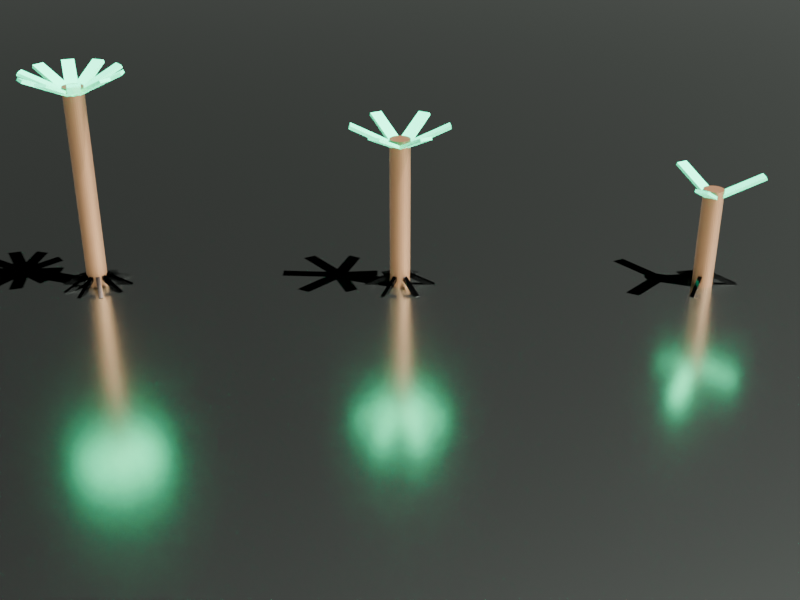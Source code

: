 # Source: KwiatSkrypt.blend  (saved by Blender 5.0.119; exported with 4.5.12 LTS)
import bpy
from mathutils import Matrix  # noqa: F401  (used for matrix-valued properties, if any)

bpy.ops.wm.read_factory_settings(use_empty=True)
scene = bpy.context.scene
scene.name = 'Scene'

# ---- collections
col_collection = bpy.data.collections.new('Collection'); scene.collection.children.link(col_collection)

# ---- materials (node trees are filled in below, after node groups)
mat_mat_podloze = bpy.data.materials.new('Mat_Podloze')
mat_mat_lodyga = bpy.data.materials.new('Mat_Lodyga')
mat_mat_lisc = bpy.data.materials.new('Mat_Lisc')
mat_mat_korzen = bpy.data.materials.new('Mat_Korzen')

# ---- material node trees
mat_mat_podloze.use_nodes = True; mat_mat_podloze.node_tree.nodes.clear()
_N = mat_mat_podloze.node_tree.nodes; _L = mat_mat_podloze.node_tree.links
n0 = _N.new('ShaderNodeBsdfPrincipled'); n0.name = 'Principled BSDF'; n0.location = (-200, 100)
n0.inputs[0].default_value = (0.9, 1.0, 0.9, 1.0)
n0.inputs[1].default_value = 1.0
n0.inputs[2].default_value = 0.2
n1 = _N.new('ShaderNodeOutputMaterial'); n1.name = 'Material Output'; n1.location = (200, 100)
_L.new(n0.outputs[0], n1.inputs[0])
n1.is_active_output = True
mat_mat_lodyga.use_nodes = True; mat_mat_lodyga.node_tree.nodes.clear()
_N = mat_mat_lodyga.node_tree.nodes; _L = mat_mat_lodyga.node_tree.links
n0 = _N.new('ShaderNodeBsdfPrincipled'); n0.name = 'Principled BSDF'; n0.location = (-200, 100)
n0.inputs[0].default_value = (0.2, 0.1, 0.05, 1.0)
n0.inputs[1].default_value = 0.8
n1 = _N.new('ShaderNodeOutputMaterial'); n1.name = 'Material Output'; n1.location = (200, 100)
_L.new(n0.outputs[0], n1.inputs[0])
n1.is_active_output = True
mat_mat_lisc.use_nodes = True; mat_mat_lisc.node_tree.nodes.clear()
_N = mat_mat_lisc.node_tree.nodes; _L = mat_mat_lisc.node_tree.links
n0 = _N.new('ShaderNodeBsdfPrincipled'); n0.name = 'Principled BSDF'; n0.location = (-200, 100)
n0.inputs[0].default_value = (0.0, 0.8, 0.4, 1.0)
n0.inputs[2].default_value = 0.2
n1 = _N.new('ShaderNodeOutputMaterial'); n1.name = 'Material Output'; n1.location = (200, 100)
_L.new(n0.outputs[0], n1.inputs[0])
n1.is_active_output = True
mat_mat_korzen.use_nodes = True; mat_mat_korzen.node_tree.nodes.clear()
_N = mat_mat_korzen.node_tree.nodes; _L = mat_mat_korzen.node_tree.links
n0 = _N.new('ShaderNodeBsdfPrincipled'); n0.name = 'Principled BSDF'; n0.location = (-200, 100)
n0.inputs[0].default_value = (0.05, 0.05, 0.05, 1.0)
n0.inputs[1].default_value = 1.0
n0.inputs[2].default_value = 0.1
n1 = _N.new('ShaderNodeOutputMaterial'); n1.name = 'Material Output'; n1.location = (200, 100)
_L.new(n0.outputs[0], n1.inputs[0])
n1.is_active_output = True

# ---- world
world_world = bpy.data.worlds.new('World'); scene.world = world_world
world_world.use_nodes = True; world_world.node_tree.nodes.clear()
_N = world_world.node_tree.nodes; _L = world_world.node_tree.links
n0 = _N.new('ShaderNodeOutputWorld'); n0.name = 'World Output'; n0.location = (200, 100)
n1 = _N.new('ShaderNodeBackground'); n1.name = 'Background'; n1.location = (-200, 100)
n1.inputs[0].default_value = (0.0, 0.0, 0.0, 1.0)
_L.new(n1.outputs[0], n0.inputs[0])
n0.is_active_output = True
world_world.color = (0.05088, 0.05088, 0.05088)
world_world.sun_shadow_jitter_overblur = 0.0

# ---- cameras
cam_camera_009 = bpy.data.cameras.new('Camera.009')

# ---- lights
light_sun_009 = bpy.data.lights.new('Sun.009', 'SUN')
light_sun_009.energy = 30.0

# ---- meshes
me_plane_009 = bpy.data.meshes.new('Plane.009')
me_plane_009.from_pydata([(-15.0, -15.0, 0.0), (15.0, -15.0, 0.0), (-15.0, 15.0, 0.0), (15.0, 15.0, 0.0)], [], [(0, 1, 3, 2)])
_uv = me_plane_009.uv_layers.new(name='UVMap')
_uv.uv.foreach_set('vector', [0.0, 0.0, 1.0, 0.0, 1.0, 1.0, 0.0, 1.0])
me_plane_009.materials.append(mat_mat_podloze)
me_plane_009.update()
me_cylinder_027 = bpy.data.meshes.new('Cylinder.027')
me_cylinder_027.from_pydata([(0.0, 0.1, -0.5), (0.0, 0.1, 0.5), (0.01951, 0.09808, -0.5), (0.01951, 0.09808, 0.5), (0.03827, 0.09239, -0.5), (0.03827, 0.09239, 0.5), (0.05556, 0.08315, -0.5), (0.05556, 0.08315, 0.5), (0.07071, 0.07071, -0.5), (0.07071, 0.07071, 0.5), (0.08315, 0.05556, -0.5), (0.08315, 0.05556, 0.5), (0.09239, 0.03827, -0.5), (0.09239, 0.03827, 0.5), (0.09808, 0.01951, -0.5), (0.09808, 0.01951, 0.5), (0.1, 0.0, -0.5), (0.1, 0.0, 0.5), (0.09808, -0.01951, -0.5), (0.09808, -0.01951, 0.5), (0.09239, -0.03827, -0.5), (0.09239, -0.03827, 0.5), (0.08315, -0.05556, -0.5), (0.08315, -0.05556, 0.5), (0.07071, -0.07071, -0.5), (0.07071, -0.07071, 0.5), (0.05556, -0.08315, -0.5), (0.05556, -0.08315, 0.5), (0.03827, -0.09239, -0.5), (0.03827, -0.09239, 0.5), (0.01951, -0.09808, -0.5), (0.01951, -0.09808, 0.5), (0.0, -0.1, -0.5), (0.0, -0.1, 0.5), (-0.01951, -0.09808, -0.5), (-0.01951, -0.09808, 0.5), (-0.03827, -0.09239, -0.5), (-0.03827, -0.09239, 0.5), (-0.05556, -0.08315, -0.5), (-0.05556, -0.08315, 0.5), (-0.07071, -0.07071, -0.5), (-0.07071, -0.07071, 0.5), (-0.08315, -0.05556, -0.5), (-0.08315, -0.05556, 0.5), (-0.09239, -0.03827, -0.5), (-0.09239, -0.03827, 0.5), (-0.09808, -0.01951, -0.5), (-0.09808, -0.01951, 0.5), (-0.1, 0.0, -0.5), (-0.1, 0.0, 0.5), (-0.09808, 0.01951, -0.5), (-0.09808, 0.01951, 0.5), (-0.09239, 0.03827, -0.5), (-0.09239, 0.03827, 0.5), (-0.08315, 0.05556, -0.5), (-0.08315, 0.05556, 0.5), (-0.07071, 0.07071, -0.5), (-0.07071, 0.07071, 0.5), (-0.05556, 0.08315, -0.5), (-0.05556, 0.08315, 0.5), (-0.03827, 0.09239, -0.5), (-0.03827, 0.09239, 0.5), (-0.01951, 0.09808, -0.5), (-0.01951, 0.09808, 0.5)], [], [(0, 1, 3, 2), (2, 3, 5, 4), (4, 5, 7, 6), (6, 7, 9, 8), (8, 9, 11, 10), (10, 11, 13, 12), (12, 13, 15, 14), (14, 15, 17, 16), (16, 17, 19, 18), (18, 19, 21, 20), (20, 21, 23, 22), (22, 23, 25, 24), (24, 25, 27, 26), (26, 27, 29, 28), (28, 29, 31, 30), (30, 31, 33, 32), (32, 33, 35, 34), (34, 35, 37, 36), (36, 37, 39, 38), (38, 39, 41, 40), (40, 41, 43, 42), (42, 43, 45, 44), (44, 45, 47, 46), (46, 47, 49, 48), (48, 49, 51, 50), (50, 51, 53, 52), (52, 53, 55, 54), (54, 55, 57, 56), (56, 57, 59, 58), (58, 59, 61, 60), (3, 1, 63, 61, 59, 57, 55, 53, 51, 49, 47, 45, 43, 41, 39, 37, 35, 33, 31, 29, 27, 25, 23, 21, 19, 17, 15, 13, 11, 9, 7, 5), (60, 61, 63, 62), (62, 63, 1, 0), (0, 2, 4, 6, 8, 10, 12, 14, 16, 18, 20, 22, 24, 26, 28, 30, 32, 34, 36, 38, 40, 42, 44, 46, 48, 50, 52, 54, 56, 58, 60, 62)])
_uv = me_cylinder_027.uv_layers.new(name='UVMap')
_uv.uv.foreach_set('vector', [1.0, 0.5, 1.0, 1.0, 0.9688, 1.0, 0.9688, 0.5, 0.9688, 0.5, 0.9688, 1.0, 0.9375, 1.0, 0.9375, 0.5, 0.9375, 0.5, 0.9375, 1.0, 0.9062, 1.0, 0.9062, 0.5, 0.9062, 0.5, 0.9062, 1.0, 0.875, 1.0, 0.875, 0.5, 0.875, 0.5, 0.875, 1.0, 0.8438, 1.0, 0.8438, 0.5, 0.8438, 0.5, 0.8438, 1.0, 0.8125, 1.0, 0.8125, 0.5, 0.8125, 0.5, 0.8125, 1.0, 0.7812, 1.0, 0.7812, 0.5, 0.7812, 0.5, 0.7812, 1.0, 0.75, 1.0, 0.75, 0.5, 0.75, 0.5, 0.75, 1.0, 0.7188, 1.0, 0.7188, 0.5, 0.7188, 0.5, 0.7188, 1.0, 0.6875, 1.0, 0.6875, 0.5, 0.6875, 0.5, 0.6875, 1.0, 0.6562, 1.0, 0.6562, 0.5, 0.6562, 0.5, 0.6562, 1.0, 0.625, 1.0, 0.625, 0.5, 0.625, 0.5, 0.625, 1.0, 0.5938, 1.0, 0.5938, 0.5, 0.5938, 0.5, 0.5938, 1.0, 0.5625, 1.0, 0.5625, 0.5, 0.5625, 0.5, 0.5625, 1.0, 0.5312, 1.0, 0.5312, 0.5, 0.5312, 0.5, 0.5312, 1.0, 0.5, 1.0, 0.5, 0.5, 0.5, 0.5, 0.5, 1.0, 0.4688, 1.0, 0.4688, 0.5, 0.4688, 0.5, 0.4688, 1.0, 0.4375, 1.0, 0.4375, 0.5, 0.4375, 0.5, 0.4375, 1.0, 0.4062, 1.0, 0.4062, 0.5, 0.4062, 0.5, 0.4062, 1.0, 0.375, 1.0, 0.375, 0.5, 0.375, 0.5, 0.375, 1.0, 0.3438, 1.0, 0.3438, 0.5, 0.3438, 0.5, 0.3438, 1.0, 0.3125, 1.0, 0.3125, 0.5, 0.3125, 0.5, 0.3125, 1.0, 0.2812, 1.0, 0.2812, 0.5, 0.2812, 0.5, 0.2812, 1.0, 0.25, 1.0, 0.25, 0.5, 0.25, 0.5, 0.25, 1.0, 0.2188, 1.0, 0.2188, 0.5, 0.2188, 0.5, 0.2188, 1.0, 0.1875, 1.0, 0.1875, 0.5, 0.1875, 0.5, 0.1875, 1.0, 0.1562, 1.0, 0.1562, 0.5, 0.1562, 0.5, 0.1562, 1.0, 0.125, 1.0, 0.125, 0.5, 0.125, 0.5, 0.125, 1.0, 0.09375, 1.0, 0.09375, 0.5, 0.09375, 0.5, 0.09375, 1.0, 0.0625, 1.0, 0.0625, 0.5, 0.2968, 0.4854, 0.25, 0.49, 0.2032, 0.4854, 0.1582, 0.4717, 0.1167, 0.4496, 0.08029, 0.4197, 0.05045, 0.3833, 0.02827, 0.3418, 0.01461, 0.2968, 0.01, 0.25, 0.01461, 0.2032, 0.02827, 0.1582, 0.05045, 0.1167, 0.08029, 0.08029, 0.1167, 0.05045, 0.1582, 0.02827, 0.2032, 0.01461, 0.25, 0.01, 0.2968, 0.01461, 0.3418, 0.02827, 0.3833, 0.05045, 0.4197, 0.08029, 0.4496, 0.1167, 0.4717, 0.1582, 0.4854, 0.2032, 0.49, 0.25, 0.4854, 0.2968, 0.4717, 0.3418, 0.4496, 0.3833, 0.4197, 0.4197, 0.3833, 0.4496, 0.3418, 0.4717, 0.0625, 0.5, 0.0625, 1.0, 0.03125, 1.0, 0.03125, 0.5, 0.03125, 0.5, 0.03125, 1.0, 0.0, 1.0, 0.0, 0.5, 0.75, 0.49, 0.7968, 0.4854, 0.8418, 0.4717, 0.8833, 0.4496, 0.9197, 0.4197, 0.9496, 0.3833, 0.9717, 0.3418, 0.9854, 0.2968, 0.99, 0.25, 0.9854, 0.2032, 0.9717, 0.1582, 0.9496, 0.1167, 0.9197, 0.08029, 0.8833, 0.05045, 0.8418, 0.02827, 0.7968, 0.01461, 0.75, 0.01, 0.7032, 0.01461, 0.6582, 0.02827, 0.6167, 0.05045, 0.5803, 0.08029, 0.5504, 0.1167, 0.5283, 0.1582, 0.5146, 0.2032, 0.51, 0.25, 0.5146, 0.2968, 0.5283, 0.3418, 0.5504, 0.3833, 0.5803, 0.4197, 0.6167, 0.4496, 0.6582, 0.4717, 0.7032, 0.4854])
me_cylinder_027.materials.append(mat_mat_lodyga)
me_cylinder_027.update()
me_cube_295 = bpy.data.meshes.new('Cube.295')
me_cube_295.from_pydata([(-0.15, -0.15, -0.15), (-0.15, -0.15, 0.15), (-0.15, 0.15, -0.15), (-0.15, 0.15, 0.15), (0.15, -0.15, -0.15), (0.15, -0.15, 0.15), (0.15, 0.15, -0.15), (0.15, 0.15, 0.15)], [], [(0, 1, 3, 2), (2, 3, 7, 6), (6, 7, 5, 4), (4, 5, 1, 0), (2, 6, 4, 0), (7, 3, 1, 5)])
_uv = me_cube_295.uv_layers.new(name='UVMap')
_uv.uv.foreach_set('vector', [0.375, 0.0, 0.625, 0.0, 0.625, 0.25, 0.375, 0.25, 0.375, 0.25, 0.625, 0.25, 0.625, 0.5, 0.375, 0.5, 0.375, 0.5, 0.625, 0.5, 0.625, 0.75, 0.375, 0.75, 0.375, 0.75, 0.625, 0.75, 0.625, 1.0, 0.375, 1.0, 0.125, 0.5, 0.375, 0.5, 0.375, 0.75, 0.125, 0.75, 0.625, 0.5, 0.875, 0.5, 0.875, 0.75, 0.625, 0.75])
me_cube_295.materials.append(mat_mat_lisc)
me_cube_295.update()
me_cube_296 = bpy.data.meshes.new('Cube.296')
me_cube_296.from_pydata([(-0.15, -0.15, -0.15), (-0.15, -0.15, 0.15), (-0.15, 0.15, -0.15), (-0.15, 0.15, 0.15), (0.15, -0.15, -0.15), (0.15, -0.15, 0.15), (0.15, 0.15, -0.15), (0.15, 0.15, 0.15)], [], [(0, 1, 3, 2), (2, 3, 7, 6), (6, 7, 5, 4), (4, 5, 1, 0), (2, 6, 4, 0), (7, 3, 1, 5)])
_uv = me_cube_296.uv_layers.new(name='UVMap')
_uv.uv.foreach_set('vector', [0.375, 0.0, 0.625, 0.0, 0.625, 0.25, 0.375, 0.25, 0.375, 0.25, 0.625, 0.25, 0.625, 0.5, 0.375, 0.5, 0.375, 0.5, 0.625, 0.5, 0.625, 0.75, 0.375, 0.75, 0.375, 0.75, 0.625, 0.75, 0.625, 1.0, 0.375, 1.0, 0.125, 0.5, 0.375, 0.5, 0.375, 0.75, 0.125, 0.75, 0.625, 0.5, 0.875, 0.5, 0.875, 0.75, 0.625, 0.75])
me_cube_296.materials.append(mat_mat_lisc)
me_cube_296.update()
me_cube_297 = bpy.data.meshes.new('Cube.297')
me_cube_297.from_pydata([(-0.15, -0.15, -0.15), (-0.15, -0.15, 0.15), (-0.15, 0.15, -0.15), (-0.15, 0.15, 0.15), (0.15, -0.15, -0.15), (0.15, -0.15, 0.15), (0.15, 0.15, -0.15), (0.15, 0.15, 0.15)], [], [(0, 1, 3, 2), (2, 3, 7, 6), (6, 7, 5, 4), (4, 5, 1, 0), (2, 6, 4, 0), (7, 3, 1, 5)])
_uv = me_cube_297.uv_layers.new(name='UVMap')
_uv.uv.foreach_set('vector', [0.375, 0.0, 0.625, 0.0, 0.625, 0.25, 0.375, 0.25, 0.375, 0.25, 0.625, 0.25, 0.625, 0.5, 0.375, 0.5, 0.375, 0.5, 0.625, 0.5, 0.625, 0.75, 0.375, 0.75, 0.375, 0.75, 0.625, 0.75, 0.625, 1.0, 0.375, 1.0, 0.125, 0.5, 0.375, 0.5, 0.375, 0.75, 0.125, 0.75, 0.625, 0.5, 0.875, 0.5, 0.875, 0.75, 0.625, 0.75])
me_cube_297.materials.append(mat_mat_lisc)
me_cube_297.update()
me_cube_298 = bpy.data.meshes.new('Cube.298')
me_cube_298.from_pydata([(-0.05, -0.05, -0.05), (-0.05, -0.05, 0.05), (-0.05, 0.05, -0.05), (-0.05, 0.05, 0.05), (0.05, -0.05, -0.05), (0.05, -0.05, 0.05), (0.05, 0.05, -0.05), (0.05, 0.05, 0.05)], [], [(0, 1, 3, 2), (2, 3, 7, 6), (6, 7, 5, 4), (4, 5, 1, 0), (2, 6, 4, 0), (7, 3, 1, 5)])
_uv = me_cube_298.uv_layers.new(name='UVMap')
_uv.uv.foreach_set('vector', [0.375, 0.0, 0.625, 0.0, 0.625, 0.25, 0.375, 0.25, 0.375, 0.25, 0.625, 0.25, 0.625, 0.5, 0.375, 0.5, 0.375, 0.5, 0.625, 0.5, 0.625, 0.75, 0.375, 0.75, 0.375, 0.75, 0.625, 0.75, 0.625, 1.0, 0.375, 1.0, 0.125, 0.5, 0.375, 0.5, 0.375, 0.75, 0.125, 0.75, 0.625, 0.5, 0.875, 0.5, 0.875, 0.75, 0.625, 0.75])
me_cube_298.materials.append(mat_mat_korzen)
me_cube_298.update()
me_cube_299 = bpy.data.meshes.new('Cube.299')
me_cube_299.from_pydata([(-0.05, -0.05, -0.05), (-0.05, -0.05, 0.05), (-0.05, 0.05, -0.05), (-0.05, 0.05, 0.05), (0.05, -0.05, -0.05), (0.05, -0.05, 0.05), (0.05, 0.05, -0.05), (0.05, 0.05, 0.05)], [], [(0, 1, 3, 2), (2, 3, 7, 6), (6, 7, 5, 4), (4, 5, 1, 0), (2, 6, 4, 0), (7, 3, 1, 5)])
_uv = me_cube_299.uv_layers.new(name='UVMap')
_uv.uv.foreach_set('vector', [0.375, 0.0, 0.625, 0.0, 0.625, 0.25, 0.375, 0.25, 0.375, 0.25, 0.625, 0.25, 0.625, 0.5, 0.375, 0.5, 0.375, 0.5, 0.625, 0.5, 0.625, 0.75, 0.375, 0.75, 0.375, 0.75, 0.625, 0.75, 0.625, 1.0, 0.375, 1.0, 0.125, 0.5, 0.375, 0.5, 0.375, 0.75, 0.125, 0.75, 0.625, 0.5, 0.875, 0.5, 0.875, 0.75, 0.625, 0.75])
me_cube_299.materials.append(mat_mat_korzen)
me_cube_299.update()
me_cube_300 = bpy.data.meshes.new('Cube.300')
me_cube_300.from_pydata([(-0.05, -0.05, -0.05), (-0.05, -0.05, 0.05), (-0.05, 0.05, -0.05), (-0.05, 0.05, 0.05), (0.05, -0.05, -0.05), (0.05, -0.05, 0.05), (0.05, 0.05, -0.05), (0.05, 0.05, 0.05)], [], [(0, 1, 3, 2), (2, 3, 7, 6), (6, 7, 5, 4), (4, 5, 1, 0), (2, 6, 4, 0), (7, 3, 1, 5)])
_uv = me_cube_300.uv_layers.new(name='UVMap')
_uv.uv.foreach_set('vector', [0.375, 0.0, 0.625, 0.0, 0.625, 0.25, 0.375, 0.25, 0.375, 0.25, 0.625, 0.25, 0.625, 0.5, 0.375, 0.5, 0.375, 0.5, 0.625, 0.5, 0.625, 0.75, 0.375, 0.75, 0.375, 0.75, 0.625, 0.75, 0.625, 1.0, 0.375, 1.0, 0.125, 0.5, 0.375, 0.5, 0.375, 0.75, 0.125, 0.75, 0.625, 0.5, 0.875, 0.5, 0.875, 0.75, 0.625, 0.75])
me_cube_300.materials.append(mat_mat_korzen)
me_cube_300.update()
me_cylinder_028 = bpy.data.meshes.new('Cylinder.028')
me_cylinder_028.from_pydata([(0.0, 0.1, -0.75), (0.0, 0.1, 0.75), (0.01951, 0.09808, -0.75), (0.01951, 0.09808, 0.75), (0.03827, 0.09239, -0.75), (0.03827, 0.09239, 0.75), (0.05556, 0.08315, -0.75), (0.05556, 0.08315, 0.75), (0.07071, 0.07071, -0.75), (0.07071, 0.07071, 0.75), (0.08315, 0.05556, -0.75), (0.08315, 0.05556, 0.75), (0.09239, 0.03827, -0.75), (0.09239, 0.03827, 0.75), (0.09808, 0.01951, -0.75), (0.09808, 0.01951, 0.75), (0.1, 0.0, -0.75), (0.1, 0.0, 0.75), (0.09808, -0.01951, -0.75), (0.09808, -0.01951, 0.75), (0.09239, -0.03827, -0.75), (0.09239, -0.03827, 0.75), (0.08315, -0.05556, -0.75), (0.08315, -0.05556, 0.75), (0.07071, -0.07071, -0.75), (0.07071, -0.07071, 0.75), (0.05556, -0.08315, -0.75), (0.05556, -0.08315, 0.75), (0.03827, -0.09239, -0.75), (0.03827, -0.09239, 0.75), (0.01951, -0.09808, -0.75), (0.01951, -0.09808, 0.75), (0.0, -0.1, -0.75), (0.0, -0.1, 0.75), (-0.01951, -0.09808, -0.75), (-0.01951, -0.09808, 0.75), (-0.03827, -0.09239, -0.75), (-0.03827, -0.09239, 0.75), (-0.05556, -0.08315, -0.75), (-0.05556, -0.08315, 0.75), (-0.07071, -0.07071, -0.75), (-0.07071, -0.07071, 0.75), (-0.08315, -0.05556, -0.75), (-0.08315, -0.05556, 0.75), (-0.09239, -0.03827, -0.75), (-0.09239, -0.03827, 0.75), (-0.09808, -0.01951, -0.75), (-0.09808, -0.01951, 0.75), (-0.1, 0.0, -0.75), (-0.1, 0.0, 0.75), (-0.09808, 0.01951, -0.75), (-0.09808, 0.01951, 0.75), (-0.09239, 0.03827, -0.75), (-0.09239, 0.03827, 0.75), (-0.08315, 0.05556, -0.75), (-0.08315, 0.05556, 0.75), (-0.07071, 0.07071, -0.75), (-0.07071, 0.07071, 0.75), (-0.05556, 0.08315, -0.75), (-0.05556, 0.08315, 0.75), (-0.03827, 0.09239, -0.75), (-0.03827, 0.09239, 0.75), (-0.01951, 0.09808, -0.75), (-0.01951, 0.09808, 0.75)], [], [(0, 1, 3, 2), (2, 3, 5, 4), (4, 5, 7, 6), (6, 7, 9, 8), (8, 9, 11, 10), (10, 11, 13, 12), (12, 13, 15, 14), (14, 15, 17, 16), (16, 17, 19, 18), (18, 19, 21, 20), (20, 21, 23, 22), (22, 23, 25, 24), (24, 25, 27, 26), (26, 27, 29, 28), (28, 29, 31, 30), (30, 31, 33, 32), (32, 33, 35, 34), (34, 35, 37, 36), (36, 37, 39, 38), (38, 39, 41, 40), (40, 41, 43, 42), (42, 43, 45, 44), (44, 45, 47, 46), (46, 47, 49, 48), (48, 49, 51, 50), (50, 51, 53, 52), (52, 53, 55, 54), (54, 55, 57, 56), (56, 57, 59, 58), (58, 59, 61, 60), (3, 1, 63, 61, 59, 57, 55, 53, 51, 49, 47, 45, 43, 41, 39, 37, 35, 33, 31, 29, 27, 25, 23, 21, 19, 17, 15, 13, 11, 9, 7, 5), (60, 61, 63, 62), (62, 63, 1, 0), (0, 2, 4, 6, 8, 10, 12, 14, 16, 18, 20, 22, 24, 26, 28, 30, 32, 34, 36, 38, 40, 42, 44, 46, 48, 50, 52, 54, 56, 58, 60, 62)])
_uv = me_cylinder_028.uv_layers.new(name='UVMap')
_uv.uv.foreach_set('vector', [1.0, 0.5, 1.0, 1.0, 0.9688, 1.0, 0.9688, 0.5, 0.9688, 0.5, 0.9688, 1.0, 0.9375, 1.0, 0.9375, 0.5, 0.9375, 0.5, 0.9375, 1.0, 0.9062, 1.0, 0.9062, 0.5, 0.9062, 0.5, 0.9062, 1.0, 0.875, 1.0, 0.875, 0.5, 0.875, 0.5, 0.875, 1.0, 0.8438, 1.0, 0.8438, 0.5, 0.8438, 0.5, 0.8438, 1.0, 0.8125, 1.0, 0.8125, 0.5, 0.8125, 0.5, 0.8125, 1.0, 0.7812, 1.0, 0.7812, 0.5, 0.7812, 0.5, 0.7812, 1.0, 0.75, 1.0, 0.75, 0.5, 0.75, 0.5, 0.75, 1.0, 0.7188, 1.0, 0.7188, 0.5, 0.7188, 0.5, 0.7188, 1.0, 0.6875, 1.0, 0.6875, 0.5, 0.6875, 0.5, 0.6875, 1.0, 0.6562, 1.0, 0.6562, 0.5, 0.6562, 0.5, 0.6562, 1.0, 0.625, 1.0, 0.625, 0.5, 0.625, 0.5, 0.625, 1.0, 0.5938, 1.0, 0.5938, 0.5, 0.5938, 0.5, 0.5938, 1.0, 0.5625, 1.0, 0.5625, 0.5, 0.5625, 0.5, 0.5625, 1.0, 0.5312, 1.0, 0.5312, 0.5, 0.5312, 0.5, 0.5312, 1.0, 0.5, 1.0, 0.5, 0.5, 0.5, 0.5, 0.5, 1.0, 0.4688, 1.0, 0.4688, 0.5, 0.4688, 0.5, 0.4688, 1.0, 0.4375, 1.0, 0.4375, 0.5, 0.4375, 0.5, 0.4375, 1.0, 0.4062, 1.0, 0.4062, 0.5, 0.4062, 0.5, 0.4062, 1.0, 0.375, 1.0, 0.375, 0.5, 0.375, 0.5, 0.375, 1.0, 0.3438, 1.0, 0.3438, 0.5, 0.3438, 0.5, 0.3438, 1.0, 0.3125, 1.0, 0.3125, 0.5, 0.3125, 0.5, 0.3125, 1.0, 0.2812, 1.0, 0.2812, 0.5, 0.2812, 0.5, 0.2812, 1.0, 0.25, 1.0, 0.25, 0.5, 0.25, 0.5, 0.25, 1.0, 0.2188, 1.0, 0.2188, 0.5, 0.2188, 0.5, 0.2188, 1.0, 0.1875, 1.0, 0.1875, 0.5, 0.1875, 0.5, 0.1875, 1.0, 0.1562, 1.0, 0.1562, 0.5, 0.1562, 0.5, 0.1562, 1.0, 0.125, 1.0, 0.125, 0.5, 0.125, 0.5, 0.125, 1.0, 0.09375, 1.0, 0.09375, 0.5, 0.09375, 0.5, 0.09375, 1.0, 0.0625, 1.0, 0.0625, 0.5, 0.2968, 0.4854, 0.25, 0.49, 0.2032, 0.4854, 0.1582, 0.4717, 0.1167, 0.4496, 0.08029, 0.4197, 0.05045, 0.3833, 0.02827, 0.3418, 0.01461, 0.2968, 0.01, 0.25, 0.01461, 0.2032, 0.02827, 0.1582, 0.05045, 0.1167, 0.08029, 0.08029, 0.1167, 0.05045, 0.1582, 0.02827, 0.2032, 0.01461, 0.25, 0.01, 0.2968, 0.01461, 0.3418, 0.02827, 0.3833, 0.05045, 0.4197, 0.08029, 0.4496, 0.1167, 0.4717, 0.1582, 0.4854, 0.2032, 0.49, 0.25, 0.4854, 0.2968, 0.4717, 0.3418, 0.4496, 0.3833, 0.4197, 0.4197, 0.3833, 0.4496, 0.3418, 0.4717, 0.0625, 0.5, 0.0625, 1.0, 0.03125, 1.0, 0.03125, 0.5, 0.03125, 0.5, 0.03125, 1.0, 0.0, 1.0, 0.0, 0.5, 0.75, 0.49, 0.7968, 0.4854, 0.8418, 0.4717, 0.8833, 0.4496, 0.9197, 0.4197, 0.9496, 0.3833, 0.9717, 0.3418, 0.9854, 0.2968, 0.99, 0.25, 0.9854, 0.2032, 0.9717, 0.1582, 0.9496, 0.1167, 0.9197, 0.08029, 0.8833, 0.05045, 0.8418, 0.02827, 0.7968, 0.01461, 0.75, 0.01, 0.7032, 0.01461, 0.6582, 0.02827, 0.6167, 0.05045, 0.5803, 0.08029, 0.5504, 0.1167, 0.5283, 0.1582, 0.5146, 0.2032, 0.51, 0.25, 0.5146, 0.2968, 0.5283, 0.3418, 0.5504, 0.3833, 0.5803, 0.4197, 0.6167, 0.4496, 0.6582, 0.4717, 0.7032, 0.4854])
me_cylinder_028.materials.append(mat_mat_lodyga)
me_cylinder_028.update()
me_cube_301 = bpy.data.meshes.new('Cube.301')
me_cube_301.from_pydata([(-0.15, -0.15, -0.15), (-0.15, -0.15, 0.15), (-0.15, 0.15, -0.15), (-0.15, 0.15, 0.15), (0.15, -0.15, -0.15), (0.15, -0.15, 0.15), (0.15, 0.15, -0.15), (0.15, 0.15, 0.15)], [], [(0, 1, 3, 2), (2, 3, 7, 6), (6, 7, 5, 4), (4, 5, 1, 0), (2, 6, 4, 0), (7, 3, 1, 5)])
_uv = me_cube_301.uv_layers.new(name='UVMap')
_uv.uv.foreach_set('vector', [0.375, 0.0, 0.625, 0.0, 0.625, 0.25, 0.375, 0.25, 0.375, 0.25, 0.625, 0.25, 0.625, 0.5, 0.375, 0.5, 0.375, 0.5, 0.625, 0.5, 0.625, 0.75, 0.375, 0.75, 0.375, 0.75, 0.625, 0.75, 0.625, 1.0, 0.375, 1.0, 0.125, 0.5, 0.375, 0.5, 0.375, 0.75, 0.125, 0.75, 0.625, 0.5, 0.875, 0.5, 0.875, 0.75, 0.625, 0.75])
me_cube_301.materials.append(mat_mat_lisc)
me_cube_301.update()
me_cube_302 = bpy.data.meshes.new('Cube.302')
me_cube_302.from_pydata([(-0.15, -0.15, -0.15), (-0.15, -0.15, 0.15), (-0.15, 0.15, -0.15), (-0.15, 0.15, 0.15), (0.15, -0.15, -0.15), (0.15, -0.15, 0.15), (0.15, 0.15, -0.15), (0.15, 0.15, 0.15)], [], [(0, 1, 3, 2), (2, 3, 7, 6), (6, 7, 5, 4), (4, 5, 1, 0), (2, 6, 4, 0), (7, 3, 1, 5)])
_uv = me_cube_302.uv_layers.new(name='UVMap')
_uv.uv.foreach_set('vector', [0.375, 0.0, 0.625, 0.0, 0.625, 0.25, 0.375, 0.25, 0.375, 0.25, 0.625, 0.25, 0.625, 0.5, 0.375, 0.5, 0.375, 0.5, 0.625, 0.5, 0.625, 0.75, 0.375, 0.75, 0.375, 0.75, 0.625, 0.75, 0.625, 1.0, 0.375, 1.0, 0.125, 0.5, 0.375, 0.5, 0.375, 0.75, 0.125, 0.75, 0.625, 0.5, 0.875, 0.5, 0.875, 0.75, 0.625, 0.75])
me_cube_302.materials.append(mat_mat_lisc)
me_cube_302.update()
me_cube_303 = bpy.data.meshes.new('Cube.303')
me_cube_303.from_pydata([(-0.15, -0.15, -0.15), (-0.15, -0.15, 0.15), (-0.15, 0.15, -0.15), (-0.15, 0.15, 0.15), (0.15, -0.15, -0.15), (0.15, -0.15, 0.15), (0.15, 0.15, -0.15), (0.15, 0.15, 0.15)], [], [(0, 1, 3, 2), (2, 3, 7, 6), (6, 7, 5, 4), (4, 5, 1, 0), (2, 6, 4, 0), (7, 3, 1, 5)])
_uv = me_cube_303.uv_layers.new(name='UVMap')
_uv.uv.foreach_set('vector', [0.375, 0.0, 0.625, 0.0, 0.625, 0.25, 0.375, 0.25, 0.375, 0.25, 0.625, 0.25, 0.625, 0.5, 0.375, 0.5, 0.375, 0.5, 0.625, 0.5, 0.625, 0.75, 0.375, 0.75, 0.375, 0.75, 0.625, 0.75, 0.625, 1.0, 0.375, 1.0, 0.125, 0.5, 0.375, 0.5, 0.375, 0.75, 0.125, 0.75, 0.625, 0.5, 0.875, 0.5, 0.875, 0.75, 0.625, 0.75])
me_cube_303.materials.append(mat_mat_lisc)
me_cube_303.update()
me_cube_304 = bpy.data.meshes.new('Cube.304')
me_cube_304.from_pydata([(-0.15, -0.15, -0.15), (-0.15, -0.15, 0.15), (-0.15, 0.15, -0.15), (-0.15, 0.15, 0.15), (0.15, -0.15, -0.15), (0.15, -0.15, 0.15), (0.15, 0.15, -0.15), (0.15, 0.15, 0.15)], [], [(0, 1, 3, 2), (2, 3, 7, 6), (6, 7, 5, 4), (4, 5, 1, 0), (2, 6, 4, 0), (7, 3, 1, 5)])
_uv = me_cube_304.uv_layers.new(name='UVMap')
_uv.uv.foreach_set('vector', [0.375, 0.0, 0.625, 0.0, 0.625, 0.25, 0.375, 0.25, 0.375, 0.25, 0.625, 0.25, 0.625, 0.5, 0.375, 0.5, 0.375, 0.5, 0.625, 0.5, 0.625, 0.75, 0.375, 0.75, 0.375, 0.75, 0.625, 0.75, 0.625, 1.0, 0.375, 1.0, 0.125, 0.5, 0.375, 0.5, 0.375, 0.75, 0.125, 0.75, 0.625, 0.5, 0.875, 0.5, 0.875, 0.75, 0.625, 0.75])
me_cube_304.materials.append(mat_mat_lisc)
me_cube_304.update()
me_cube_305 = bpy.data.meshes.new('Cube.305')
me_cube_305.from_pydata([(-0.15, -0.15, -0.15), (-0.15, -0.15, 0.15), (-0.15, 0.15, -0.15), (-0.15, 0.15, 0.15), (0.15, -0.15, -0.15), (0.15, -0.15, 0.15), (0.15, 0.15, -0.15), (0.15, 0.15, 0.15)], [], [(0, 1, 3, 2), (2, 3, 7, 6), (6, 7, 5, 4), (4, 5, 1, 0), (2, 6, 4, 0), (7, 3, 1, 5)])
_uv = me_cube_305.uv_layers.new(name='UVMap')
_uv.uv.foreach_set('vector', [0.375, 0.0, 0.625, 0.0, 0.625, 0.25, 0.375, 0.25, 0.375, 0.25, 0.625, 0.25, 0.625, 0.5, 0.375, 0.5, 0.375, 0.5, 0.625, 0.5, 0.625, 0.75, 0.375, 0.75, 0.375, 0.75, 0.625, 0.75, 0.625, 1.0, 0.375, 1.0, 0.125, 0.5, 0.375, 0.5, 0.375, 0.75, 0.125, 0.75, 0.625, 0.5, 0.875, 0.5, 0.875, 0.75, 0.625, 0.75])
me_cube_305.materials.append(mat_mat_lisc)
me_cube_305.update()
me_cube_306 = bpy.data.meshes.new('Cube.306')
me_cube_306.from_pydata([(-0.15, -0.15, -0.15), (-0.15, -0.15, 0.15), (-0.15, 0.15, -0.15), (-0.15, 0.15, 0.15), (0.15, -0.15, -0.15), (0.15, -0.15, 0.15), (0.15, 0.15, -0.15), (0.15, 0.15, 0.15)], [], [(0, 1, 3, 2), (2, 3, 7, 6), (6, 7, 5, 4), (4, 5, 1, 0), (2, 6, 4, 0), (7, 3, 1, 5)])
_uv = me_cube_306.uv_layers.new(name='UVMap')
_uv.uv.foreach_set('vector', [0.375, 0.0, 0.625, 0.0, 0.625, 0.25, 0.375, 0.25, 0.375, 0.25, 0.625, 0.25, 0.625, 0.5, 0.375, 0.5, 0.375, 0.5, 0.625, 0.5, 0.625, 0.75, 0.375, 0.75, 0.375, 0.75, 0.625, 0.75, 0.625, 1.0, 0.375, 1.0, 0.125, 0.5, 0.375, 0.5, 0.375, 0.75, 0.125, 0.75, 0.625, 0.5, 0.875, 0.5, 0.875, 0.75, 0.625, 0.75])
me_cube_306.materials.append(mat_mat_lisc)
me_cube_306.update()
me_cube_307 = bpy.data.meshes.new('Cube.307')
me_cube_307.from_pydata([(-0.05, -0.05, -0.05), (-0.05, -0.05, 0.05), (-0.05, 0.05, -0.05), (-0.05, 0.05, 0.05), (0.05, -0.05, -0.05), (0.05, -0.05, 0.05), (0.05, 0.05, -0.05), (0.05, 0.05, 0.05)], [], [(0, 1, 3, 2), (2, 3, 7, 6), (6, 7, 5, 4), (4, 5, 1, 0), (2, 6, 4, 0), (7, 3, 1, 5)])
_uv = me_cube_307.uv_layers.new(name='UVMap')
_uv.uv.foreach_set('vector', [0.375, 0.0, 0.625, 0.0, 0.625, 0.25, 0.375, 0.25, 0.375, 0.25, 0.625, 0.25, 0.625, 0.5, 0.375, 0.5, 0.375, 0.5, 0.625, 0.5, 0.625, 0.75, 0.375, 0.75, 0.375, 0.75, 0.625, 0.75, 0.625, 1.0, 0.375, 1.0, 0.125, 0.5, 0.375, 0.5, 0.375, 0.75, 0.125, 0.75, 0.625, 0.5, 0.875, 0.5, 0.875, 0.75, 0.625, 0.75])
me_cube_307.materials.append(mat_mat_korzen)
me_cube_307.update()
me_cube_308 = bpy.data.meshes.new('Cube.308')
me_cube_308.from_pydata([(-0.05, -0.05, -0.05), (-0.05, -0.05, 0.05), (-0.05, 0.05, -0.05), (-0.05, 0.05, 0.05), (0.05, -0.05, -0.05), (0.05, -0.05, 0.05), (0.05, 0.05, -0.05), (0.05, 0.05, 0.05)], [], [(0, 1, 3, 2), (2, 3, 7, 6), (6, 7, 5, 4), (4, 5, 1, 0), (2, 6, 4, 0), (7, 3, 1, 5)])
_uv = me_cube_308.uv_layers.new(name='UVMap')
_uv.uv.foreach_set('vector', [0.375, 0.0, 0.625, 0.0, 0.625, 0.25, 0.375, 0.25, 0.375, 0.25, 0.625, 0.25, 0.625, 0.5, 0.375, 0.5, 0.375, 0.5, 0.625, 0.5, 0.625, 0.75, 0.375, 0.75, 0.375, 0.75, 0.625, 0.75, 0.625, 1.0, 0.375, 1.0, 0.125, 0.5, 0.375, 0.5, 0.375, 0.75, 0.125, 0.75, 0.625, 0.5, 0.875, 0.5, 0.875, 0.75, 0.625, 0.75])
me_cube_308.materials.append(mat_mat_korzen)
me_cube_308.update()
me_cube_309 = bpy.data.meshes.new('Cube.309')
me_cube_309.from_pydata([(-0.05, -0.05, -0.05), (-0.05, -0.05, 0.05), (-0.05, 0.05, -0.05), (-0.05, 0.05, 0.05), (0.05, -0.05, -0.05), (0.05, -0.05, 0.05), (0.05, 0.05, -0.05), (0.05, 0.05, 0.05)], [], [(0, 1, 3, 2), (2, 3, 7, 6), (6, 7, 5, 4), (4, 5, 1, 0), (2, 6, 4, 0), (7, 3, 1, 5)])
_uv = me_cube_309.uv_layers.new(name='UVMap')
_uv.uv.foreach_set('vector', [0.375, 0.0, 0.625, 0.0, 0.625, 0.25, 0.375, 0.25, 0.375, 0.25, 0.625, 0.25, 0.625, 0.5, 0.375, 0.5, 0.375, 0.5, 0.625, 0.5, 0.625, 0.75, 0.375, 0.75, 0.375, 0.75, 0.625, 0.75, 0.625, 1.0, 0.375, 1.0, 0.125, 0.5, 0.375, 0.5, 0.375, 0.75, 0.125, 0.75, 0.625, 0.5, 0.875, 0.5, 0.875, 0.75, 0.625, 0.75])
me_cube_309.materials.append(mat_mat_korzen)
me_cube_309.update()
me_cube_310 = bpy.data.meshes.new('Cube.310')
me_cube_310.from_pydata([(-0.05, -0.05, -0.05), (-0.05, -0.05, 0.05), (-0.05, 0.05, -0.05), (-0.05, 0.05, 0.05), (0.05, -0.05, -0.05), (0.05, -0.05, 0.05), (0.05, 0.05, -0.05), (0.05, 0.05, 0.05)], [], [(0, 1, 3, 2), (2, 3, 7, 6), (6, 7, 5, 4), (4, 5, 1, 0), (2, 6, 4, 0), (7, 3, 1, 5)])
_uv = me_cube_310.uv_layers.new(name='UVMap')
_uv.uv.foreach_set('vector', [0.375, 0.0, 0.625, 0.0, 0.625, 0.25, 0.375, 0.25, 0.375, 0.25, 0.625, 0.25, 0.625, 0.5, 0.375, 0.5, 0.375, 0.5, 0.625, 0.5, 0.625, 0.75, 0.375, 0.75, 0.375, 0.75, 0.625, 0.75, 0.625, 1.0, 0.375, 1.0, 0.125, 0.5, 0.375, 0.5, 0.375, 0.75, 0.125, 0.75, 0.625, 0.5, 0.875, 0.5, 0.875, 0.75, 0.625, 0.75])
me_cube_310.materials.append(mat_mat_korzen)
me_cube_310.update()
me_cube_311 = bpy.data.meshes.new('Cube.311')
me_cube_311.from_pydata([(-0.05, -0.05, -0.05), (-0.05, -0.05, 0.05), (-0.05, 0.05, -0.05), (-0.05, 0.05, 0.05), (0.05, -0.05, -0.05), (0.05, -0.05, 0.05), (0.05, 0.05, -0.05), (0.05, 0.05, 0.05)], [], [(0, 1, 3, 2), (2, 3, 7, 6), (6, 7, 5, 4), (4, 5, 1, 0), (2, 6, 4, 0), (7, 3, 1, 5)])
_uv = me_cube_311.uv_layers.new(name='UVMap')
_uv.uv.foreach_set('vector', [0.375, 0.0, 0.625, 0.0, 0.625, 0.25, 0.375, 0.25, 0.375, 0.25, 0.625, 0.25, 0.625, 0.5, 0.375, 0.5, 0.375, 0.5, 0.625, 0.5, 0.625, 0.75, 0.375, 0.75, 0.375, 0.75, 0.625, 0.75, 0.625, 1.0, 0.375, 1.0, 0.125, 0.5, 0.375, 0.5, 0.375, 0.75, 0.125, 0.75, 0.625, 0.5, 0.875, 0.5, 0.875, 0.75, 0.625, 0.75])
me_cube_311.materials.append(mat_mat_korzen)
me_cube_311.update()
me_cube_312 = bpy.data.meshes.new('Cube.312')
me_cube_312.from_pydata([(-0.05, -0.05, -0.05), (-0.05, -0.05, 0.05), (-0.05, 0.05, -0.05), (-0.05, 0.05, 0.05), (0.05, -0.05, -0.05), (0.05, -0.05, 0.05), (0.05, 0.05, -0.05), (0.05, 0.05, 0.05)], [], [(0, 1, 3, 2), (2, 3, 7, 6), (6, 7, 5, 4), (4, 5, 1, 0), (2, 6, 4, 0), (7, 3, 1, 5)])
_uv = me_cube_312.uv_layers.new(name='UVMap')
_uv.uv.foreach_set('vector', [0.375, 0.0, 0.625, 0.0, 0.625, 0.25, 0.375, 0.25, 0.375, 0.25, 0.625, 0.25, 0.625, 0.5, 0.375, 0.5, 0.375, 0.5, 0.625, 0.5, 0.625, 0.75, 0.375, 0.75, 0.375, 0.75, 0.625, 0.75, 0.625, 1.0, 0.375, 1.0, 0.125, 0.5, 0.375, 0.5, 0.375, 0.75, 0.125, 0.75, 0.625, 0.5, 0.875, 0.5, 0.875, 0.75, 0.625, 0.75])
me_cube_312.materials.append(mat_mat_korzen)
me_cube_312.update()
me_cylinder_029 = bpy.data.meshes.new('Cylinder.029')
me_cylinder_029.from_pydata([(0.0, 0.1, -1.0), (0.0, 0.1, 1.0), (0.01951, 0.09808, -1.0), (0.01951, 0.09808, 1.0), (0.03827, 0.09239, -1.0), (0.03827, 0.09239, 1.0), (0.05556, 0.08315, -1.0), (0.05556, 0.08315, 1.0), (0.07071, 0.07071, -1.0), (0.07071, 0.07071, 1.0), (0.08315, 0.05556, -1.0), (0.08315, 0.05556, 1.0), (0.09239, 0.03827, -1.0), (0.09239, 0.03827, 1.0), (0.09808, 0.01951, -1.0), (0.09808, 0.01951, 1.0), (0.1, 0.0, -1.0), (0.1, 0.0, 1.0), (0.09808, -0.01951, -1.0), (0.09808, -0.01951, 1.0), (0.09239, -0.03827, -1.0), (0.09239, -0.03827, 1.0), (0.08315, -0.05556, -1.0), (0.08315, -0.05556, 1.0), (0.07071, -0.07071, -1.0), (0.07071, -0.07071, 1.0), (0.05556, -0.08315, -1.0), (0.05556, -0.08315, 1.0), (0.03827, -0.09239, -1.0), (0.03827, -0.09239, 1.0), (0.01951, -0.09808, -1.0), (0.01951, -0.09808, 1.0), (0.0, -0.1, -1.0), (0.0, -0.1, 1.0), (-0.01951, -0.09808, -1.0), (-0.01951, -0.09808, 1.0), (-0.03827, -0.09239, -1.0), (-0.03827, -0.09239, 1.0), (-0.05556, -0.08315, -1.0), (-0.05556, -0.08315, 1.0), (-0.07071, -0.07071, -1.0), (-0.07071, -0.07071, 1.0), (-0.08315, -0.05556, -1.0), (-0.08315, -0.05556, 1.0), (-0.09239, -0.03827, -1.0), (-0.09239, -0.03827, 1.0), (-0.09808, -0.01951, -1.0), (-0.09808, -0.01951, 1.0), (-0.1, 0.0, -1.0), (-0.1, 0.0, 1.0), (-0.09808, 0.01951, -1.0), (-0.09808, 0.01951, 1.0), (-0.09239, 0.03827, -1.0), (-0.09239, 0.03827, 1.0), (-0.08315, 0.05556, -1.0), (-0.08315, 0.05556, 1.0), (-0.07071, 0.07071, -1.0), (-0.07071, 0.07071, 1.0), (-0.05556, 0.08315, -1.0), (-0.05556, 0.08315, 1.0), (-0.03827, 0.09239, -1.0), (-0.03827, 0.09239, 1.0), (-0.01951, 0.09808, -1.0), (-0.01951, 0.09808, 1.0)], [], [(0, 1, 3, 2), (2, 3, 5, 4), (4, 5, 7, 6), (6, 7, 9, 8), (8, 9, 11, 10), (10, 11, 13, 12), (12, 13, 15, 14), (14, 15, 17, 16), (16, 17, 19, 18), (18, 19, 21, 20), (20, 21, 23, 22), (22, 23, 25, 24), (24, 25, 27, 26), (26, 27, 29, 28), (28, 29, 31, 30), (30, 31, 33, 32), (32, 33, 35, 34), (34, 35, 37, 36), (36, 37, 39, 38), (38, 39, 41, 40), (40, 41, 43, 42), (42, 43, 45, 44), (44, 45, 47, 46), (46, 47, 49, 48), (48, 49, 51, 50), (50, 51, 53, 52), (52, 53, 55, 54), (54, 55, 57, 56), (56, 57, 59, 58), (58, 59, 61, 60), (3, 1, 63, 61, 59, 57, 55, 53, 51, 49, 47, 45, 43, 41, 39, 37, 35, 33, 31, 29, 27, 25, 23, 21, 19, 17, 15, 13, 11, 9, 7, 5), (60, 61, 63, 62), (62, 63, 1, 0), (0, 2, 4, 6, 8, 10, 12, 14, 16, 18, 20, 22, 24, 26, 28, 30, 32, 34, 36, 38, 40, 42, 44, 46, 48, 50, 52, 54, 56, 58, 60, 62)])
_uv = me_cylinder_029.uv_layers.new(name='UVMap')
_uv.uv.foreach_set('vector', [1.0, 0.5, 1.0, 1.0, 0.9688, 1.0, 0.9688, 0.5, 0.9688, 0.5, 0.9688, 1.0, 0.9375, 1.0, 0.9375, 0.5, 0.9375, 0.5, 0.9375, 1.0, 0.9062, 1.0, 0.9062, 0.5, 0.9062, 0.5, 0.9062, 1.0, 0.875, 1.0, 0.875, 0.5, 0.875, 0.5, 0.875, 1.0, 0.8438, 1.0, 0.8438, 0.5, 0.8438, 0.5, 0.8438, 1.0, 0.8125, 1.0, 0.8125, 0.5, 0.8125, 0.5, 0.8125, 1.0, 0.7812, 1.0, 0.7812, 0.5, 0.7812, 0.5, 0.7812, 1.0, 0.75, 1.0, 0.75, 0.5, 0.75, 0.5, 0.75, 1.0, 0.7188, 1.0, 0.7188, 0.5, 0.7188, 0.5, 0.7188, 1.0, 0.6875, 1.0, 0.6875, 0.5, 0.6875, 0.5, 0.6875, 1.0, 0.6562, 1.0, 0.6562, 0.5, 0.6562, 0.5, 0.6562, 1.0, 0.625, 1.0, 0.625, 0.5, 0.625, 0.5, 0.625, 1.0, 0.5938, 1.0, 0.5938, 0.5, 0.5938, 0.5, 0.5938, 1.0, 0.5625, 1.0, 0.5625, 0.5, 0.5625, 0.5, 0.5625, 1.0, 0.5312, 1.0, 0.5312, 0.5, 0.5312, 0.5, 0.5312, 1.0, 0.5, 1.0, 0.5, 0.5, 0.5, 0.5, 0.5, 1.0, 0.4688, 1.0, 0.4688, 0.5, 0.4688, 0.5, 0.4688, 1.0, 0.4375, 1.0, 0.4375, 0.5, 0.4375, 0.5, 0.4375, 1.0, 0.4062, 1.0, 0.4062, 0.5, 0.4062, 0.5, 0.4062, 1.0, 0.375, 1.0, 0.375, 0.5, 0.375, 0.5, 0.375, 1.0, 0.3438, 1.0, 0.3438, 0.5, 0.3438, 0.5, 0.3438, 1.0, 0.3125, 1.0, 0.3125, 0.5, 0.3125, 0.5, 0.3125, 1.0, 0.2812, 1.0, 0.2812, 0.5, 0.2812, 0.5, 0.2812, 1.0, 0.25, 1.0, 0.25, 0.5, 0.25, 0.5, 0.25, 1.0, 0.2188, 1.0, 0.2188, 0.5, 0.2188, 0.5, 0.2188, 1.0, 0.1875, 1.0, 0.1875, 0.5, 0.1875, 0.5, 0.1875, 1.0, 0.1562, 1.0, 0.1562, 0.5, 0.1562, 0.5, 0.1562, 1.0, 0.125, 1.0, 0.125, 0.5, 0.125, 0.5, 0.125, 1.0, 0.09375, 1.0, 0.09375, 0.5, 0.09375, 0.5, 0.09375, 1.0, 0.0625, 1.0, 0.0625, 0.5, 0.2968, 0.4854, 0.25, 0.49, 0.2032, 0.4854, 0.1582, 0.4717, 0.1167, 0.4496, 0.08029, 0.4197, 0.05045, 0.3833, 0.02827, 0.3418, 0.01461, 0.2968, 0.01, 0.25, 0.01461, 0.2032, 0.02827, 0.1582, 0.05045, 0.1167, 0.08029, 0.08029, 0.1167, 0.05045, 0.1582, 0.02827, 0.2032, 0.01461, 0.25, 0.01, 0.2968, 0.01461, 0.3418, 0.02827, 0.3833, 0.05045, 0.4197, 0.08029, 0.4496, 0.1167, 0.4717, 0.1582, 0.4854, 0.2032, 0.49, 0.25, 0.4854, 0.2968, 0.4717, 0.3418, 0.4496, 0.3833, 0.4197, 0.4197, 0.3833, 0.4496, 0.3418, 0.4717, 0.0625, 0.5, 0.0625, 1.0, 0.03125, 1.0, 0.03125, 0.5, 0.03125, 0.5, 0.03125, 1.0, 0.0, 1.0, 0.0, 0.5, 0.75, 0.49, 0.7968, 0.4854, 0.8418, 0.4717, 0.8833, 0.4496, 0.9197, 0.4197, 0.9496, 0.3833, 0.9717, 0.3418, 0.9854, 0.2968, 0.99, 0.25, 0.9854, 0.2032, 0.9717, 0.1582, 0.9496, 0.1167, 0.9197, 0.08029, 0.8833, 0.05045, 0.8418, 0.02827, 0.7968, 0.01461, 0.75, 0.01, 0.7032, 0.01461, 0.6582, 0.02827, 0.6167, 0.05045, 0.5803, 0.08029, 0.5504, 0.1167, 0.5283, 0.1582, 0.5146, 0.2032, 0.51, 0.25, 0.5146, 0.2968, 0.5283, 0.3418, 0.5504, 0.3833, 0.5803, 0.4197, 0.6167, 0.4496, 0.6582, 0.4717, 0.7032, 0.4854])
me_cylinder_029.materials.append(mat_mat_lodyga)
me_cylinder_029.update()
me_cube_313 = bpy.data.meshes.new('Cube.313')
me_cube_313.from_pydata([(-0.15, -0.15, -0.15), (-0.15, -0.15, 0.15), (-0.15, 0.15, -0.15), (-0.15, 0.15, 0.15), (0.15, -0.15, -0.15), (0.15, -0.15, 0.15), (0.15, 0.15, -0.15), (0.15, 0.15, 0.15)], [], [(0, 1, 3, 2), (2, 3, 7, 6), (6, 7, 5, 4), (4, 5, 1, 0), (2, 6, 4, 0), (7, 3, 1, 5)])
_uv = me_cube_313.uv_layers.new(name='UVMap')
_uv.uv.foreach_set('vector', [0.375, 0.0, 0.625, 0.0, 0.625, 0.25, 0.375, 0.25, 0.375, 0.25, 0.625, 0.25, 0.625, 0.5, 0.375, 0.5, 0.375, 0.5, 0.625, 0.5, 0.625, 0.75, 0.375, 0.75, 0.375, 0.75, 0.625, 0.75, 0.625, 1.0, 0.375, 1.0, 0.125, 0.5, 0.375, 0.5, 0.375, 0.75, 0.125, 0.75, 0.625, 0.5, 0.875, 0.5, 0.875, 0.75, 0.625, 0.75])
me_cube_313.materials.append(mat_mat_lisc)
me_cube_313.update()
me_cube_314 = bpy.data.meshes.new('Cube.314')
me_cube_314.from_pydata([(-0.15, -0.15, -0.15), (-0.15, -0.15, 0.15), (-0.15, 0.15, -0.15), (-0.15, 0.15, 0.15), (0.15, -0.15, -0.15), (0.15, -0.15, 0.15), (0.15, 0.15, -0.15), (0.15, 0.15, 0.15)], [], [(0, 1, 3, 2), (2, 3, 7, 6), (6, 7, 5, 4), (4, 5, 1, 0), (2, 6, 4, 0), (7, 3, 1, 5)])
_uv = me_cube_314.uv_layers.new(name='UVMap')
_uv.uv.foreach_set('vector', [0.375, 0.0, 0.625, 0.0, 0.625, 0.25, 0.375, 0.25, 0.375, 0.25, 0.625, 0.25, 0.625, 0.5, 0.375, 0.5, 0.375, 0.5, 0.625, 0.5, 0.625, 0.75, 0.375, 0.75, 0.375, 0.75, 0.625, 0.75, 0.625, 1.0, 0.375, 1.0, 0.125, 0.5, 0.375, 0.5, 0.375, 0.75, 0.125, 0.75, 0.625, 0.5, 0.875, 0.5, 0.875, 0.75, 0.625, 0.75])
me_cube_314.materials.append(mat_mat_lisc)
me_cube_314.update()
me_cube_315 = bpy.data.meshes.new('Cube.315')
me_cube_315.from_pydata([(-0.15, -0.15, -0.15), (-0.15, -0.15, 0.15), (-0.15, 0.15, -0.15), (-0.15, 0.15, 0.15), (0.15, -0.15, -0.15), (0.15, -0.15, 0.15), (0.15, 0.15, -0.15), (0.15, 0.15, 0.15)], [], [(0, 1, 3, 2), (2, 3, 7, 6), (6, 7, 5, 4), (4, 5, 1, 0), (2, 6, 4, 0), (7, 3, 1, 5)])
_uv = me_cube_315.uv_layers.new(name='UVMap')
_uv.uv.foreach_set('vector', [0.375, 0.0, 0.625, 0.0, 0.625, 0.25, 0.375, 0.25, 0.375, 0.25, 0.625, 0.25, 0.625, 0.5, 0.375, 0.5, 0.375, 0.5, 0.625, 0.5, 0.625, 0.75, 0.375, 0.75, 0.375, 0.75, 0.625, 0.75, 0.625, 1.0, 0.375, 1.0, 0.125, 0.5, 0.375, 0.5, 0.375, 0.75, 0.125, 0.75, 0.625, 0.5, 0.875, 0.5, 0.875, 0.75, 0.625, 0.75])
me_cube_315.materials.append(mat_mat_lisc)
me_cube_315.update()
me_cube_316 = bpy.data.meshes.new('Cube.316')
me_cube_316.from_pydata([(-0.15, -0.15, -0.15), (-0.15, -0.15, 0.15), (-0.15, 0.15, -0.15), (-0.15, 0.15, 0.15), (0.15, -0.15, -0.15), (0.15, -0.15, 0.15), (0.15, 0.15, -0.15), (0.15, 0.15, 0.15)], [], [(0, 1, 3, 2), (2, 3, 7, 6), (6, 7, 5, 4), (4, 5, 1, 0), (2, 6, 4, 0), (7, 3, 1, 5)])
_uv = me_cube_316.uv_layers.new(name='UVMap')
_uv.uv.foreach_set('vector', [0.375, 0.0, 0.625, 0.0, 0.625, 0.25, 0.375, 0.25, 0.375, 0.25, 0.625, 0.25, 0.625, 0.5, 0.375, 0.5, 0.375, 0.5, 0.625, 0.5, 0.625, 0.75, 0.375, 0.75, 0.375, 0.75, 0.625, 0.75, 0.625, 1.0, 0.375, 1.0, 0.125, 0.5, 0.375, 0.5, 0.375, 0.75, 0.125, 0.75, 0.625, 0.5, 0.875, 0.5, 0.875, 0.75, 0.625, 0.75])
me_cube_316.materials.append(mat_mat_lisc)
me_cube_316.update()
me_cube_317 = bpy.data.meshes.new('Cube.317')
me_cube_317.from_pydata([(-0.15, -0.15, -0.15), (-0.15, -0.15, 0.15), (-0.15, 0.15, -0.15), (-0.15, 0.15, 0.15), (0.15, -0.15, -0.15), (0.15, -0.15, 0.15), (0.15, 0.15, -0.15), (0.15, 0.15, 0.15)], [], [(0, 1, 3, 2), (2, 3, 7, 6), (6, 7, 5, 4), (4, 5, 1, 0), (2, 6, 4, 0), (7, 3, 1, 5)])
_uv = me_cube_317.uv_layers.new(name='UVMap')
_uv.uv.foreach_set('vector', [0.375, 0.0, 0.625, 0.0, 0.625, 0.25, 0.375, 0.25, 0.375, 0.25, 0.625, 0.25, 0.625, 0.5, 0.375, 0.5, 0.375, 0.5, 0.625, 0.5, 0.625, 0.75, 0.375, 0.75, 0.375, 0.75, 0.625, 0.75, 0.625, 1.0, 0.375, 1.0, 0.125, 0.5, 0.375, 0.5, 0.375, 0.75, 0.125, 0.75, 0.625, 0.5, 0.875, 0.5, 0.875, 0.75, 0.625, 0.75])
me_cube_317.materials.append(mat_mat_lisc)
me_cube_317.update()
me_cube_318 = bpy.data.meshes.new('Cube.318')
me_cube_318.from_pydata([(-0.15, -0.15, -0.15), (-0.15, -0.15, 0.15), (-0.15, 0.15, -0.15), (-0.15, 0.15, 0.15), (0.15, -0.15, -0.15), (0.15, -0.15, 0.15), (0.15, 0.15, -0.15), (0.15, 0.15, 0.15)], [], [(0, 1, 3, 2), (2, 3, 7, 6), (6, 7, 5, 4), (4, 5, 1, 0), (2, 6, 4, 0), (7, 3, 1, 5)])
_uv = me_cube_318.uv_layers.new(name='UVMap')
_uv.uv.foreach_set('vector', [0.375, 0.0, 0.625, 0.0, 0.625, 0.25, 0.375, 0.25, 0.375, 0.25, 0.625, 0.25, 0.625, 0.5, 0.375, 0.5, 0.375, 0.5, 0.625, 0.5, 0.625, 0.75, 0.375, 0.75, 0.375, 0.75, 0.625, 0.75, 0.625, 1.0, 0.375, 1.0, 0.125, 0.5, 0.375, 0.5, 0.375, 0.75, 0.125, 0.75, 0.625, 0.5, 0.875, 0.5, 0.875, 0.75, 0.625, 0.75])
me_cube_318.materials.append(mat_mat_lisc)
me_cube_318.update()
me_cube_319 = bpy.data.meshes.new('Cube.319')
me_cube_319.from_pydata([(-0.15, -0.15, -0.15), (-0.15, -0.15, 0.15), (-0.15, 0.15, -0.15), (-0.15, 0.15, 0.15), (0.15, -0.15, -0.15), (0.15, -0.15, 0.15), (0.15, 0.15, -0.15), (0.15, 0.15, 0.15)], [], [(0, 1, 3, 2), (2, 3, 7, 6), (6, 7, 5, 4), (4, 5, 1, 0), (2, 6, 4, 0), (7, 3, 1, 5)])
_uv = me_cube_319.uv_layers.new(name='UVMap')
_uv.uv.foreach_set('vector', [0.375, 0.0, 0.625, 0.0, 0.625, 0.25, 0.375, 0.25, 0.375, 0.25, 0.625, 0.25, 0.625, 0.5, 0.375, 0.5, 0.375, 0.5, 0.625, 0.5, 0.625, 0.75, 0.375, 0.75, 0.375, 0.75, 0.625, 0.75, 0.625, 1.0, 0.375, 1.0, 0.125, 0.5, 0.375, 0.5, 0.375, 0.75, 0.125, 0.75, 0.625, 0.5, 0.875, 0.5, 0.875, 0.75, 0.625, 0.75])
me_cube_319.materials.append(mat_mat_lisc)
me_cube_319.update()
me_cube_320 = bpy.data.meshes.new('Cube.320')
me_cube_320.from_pydata([(-0.15, -0.15, -0.15), (-0.15, -0.15, 0.15), (-0.15, 0.15, -0.15), (-0.15, 0.15, 0.15), (0.15, -0.15, -0.15), (0.15, -0.15, 0.15), (0.15, 0.15, -0.15), (0.15, 0.15, 0.15)], [], [(0, 1, 3, 2), (2, 3, 7, 6), (6, 7, 5, 4), (4, 5, 1, 0), (2, 6, 4, 0), (7, 3, 1, 5)])
_uv = me_cube_320.uv_layers.new(name='UVMap')
_uv.uv.foreach_set('vector', [0.375, 0.0, 0.625, 0.0, 0.625, 0.25, 0.375, 0.25, 0.375, 0.25, 0.625, 0.25, 0.625, 0.5, 0.375, 0.5, 0.375, 0.5, 0.625, 0.5, 0.625, 0.75, 0.375, 0.75, 0.375, 0.75, 0.625, 0.75, 0.625, 1.0, 0.375, 1.0, 0.125, 0.5, 0.375, 0.5, 0.375, 0.75, 0.125, 0.75, 0.625, 0.5, 0.875, 0.5, 0.875, 0.75, 0.625, 0.75])
me_cube_320.materials.append(mat_mat_lisc)
me_cube_320.update()
me_cube_321 = bpy.data.meshes.new('Cube.321')
me_cube_321.from_pydata([(-0.15, -0.15, -0.15), (-0.15, -0.15, 0.15), (-0.15, 0.15, -0.15), (-0.15, 0.15, 0.15), (0.15, -0.15, -0.15), (0.15, -0.15, 0.15), (0.15, 0.15, -0.15), (0.15, 0.15, 0.15)], [], [(0, 1, 3, 2), (2, 3, 7, 6), (6, 7, 5, 4), (4, 5, 1, 0), (2, 6, 4, 0), (7, 3, 1, 5)])
_uv = me_cube_321.uv_layers.new(name='UVMap')
_uv.uv.foreach_set('vector', [0.375, 0.0, 0.625, 0.0, 0.625, 0.25, 0.375, 0.25, 0.375, 0.25, 0.625, 0.25, 0.625, 0.5, 0.375, 0.5, 0.375, 0.5, 0.625, 0.5, 0.625, 0.75, 0.375, 0.75, 0.375, 0.75, 0.625, 0.75, 0.625, 1.0, 0.375, 1.0, 0.125, 0.5, 0.375, 0.5, 0.375, 0.75, 0.125, 0.75, 0.625, 0.5, 0.875, 0.5, 0.875, 0.75, 0.625, 0.75])
me_cube_321.materials.append(mat_mat_lisc)
me_cube_321.update()
me_cube_322 = bpy.data.meshes.new('Cube.322')
me_cube_322.from_pydata([(-0.15, -0.15, -0.15), (-0.15, -0.15, 0.15), (-0.15, 0.15, -0.15), (-0.15, 0.15, 0.15), (0.15, -0.15, -0.15), (0.15, -0.15, 0.15), (0.15, 0.15, -0.15), (0.15, 0.15, 0.15)], [], [(0, 1, 3, 2), (2, 3, 7, 6), (6, 7, 5, 4), (4, 5, 1, 0), (2, 6, 4, 0), (7, 3, 1, 5)])
_uv = me_cube_322.uv_layers.new(name='UVMap')
_uv.uv.foreach_set('vector', [0.375, 0.0, 0.625, 0.0, 0.625, 0.25, 0.375, 0.25, 0.375, 0.25, 0.625, 0.25, 0.625, 0.5, 0.375, 0.5, 0.375, 0.5, 0.625, 0.5, 0.625, 0.75, 0.375, 0.75, 0.375, 0.75, 0.625, 0.75, 0.625, 1.0, 0.375, 1.0, 0.125, 0.5, 0.375, 0.5, 0.375, 0.75, 0.125, 0.75, 0.625, 0.5, 0.875, 0.5, 0.875, 0.75, 0.625, 0.75])
me_cube_322.materials.append(mat_mat_lisc)
me_cube_322.update()
me_cube_323 = bpy.data.meshes.new('Cube.323')
me_cube_323.from_pydata([(-0.05, -0.05, -0.05), (-0.05, -0.05, 0.05), (-0.05, 0.05, -0.05), (-0.05, 0.05, 0.05), (0.05, -0.05, -0.05), (0.05, -0.05, 0.05), (0.05, 0.05, -0.05), (0.05, 0.05, 0.05)], [], [(0, 1, 3, 2), (2, 3, 7, 6), (6, 7, 5, 4), (4, 5, 1, 0), (2, 6, 4, 0), (7, 3, 1, 5)])
_uv = me_cube_323.uv_layers.new(name='UVMap')
_uv.uv.foreach_set('vector', [0.375, 0.0, 0.625, 0.0, 0.625, 0.25, 0.375, 0.25, 0.375, 0.25, 0.625, 0.25, 0.625, 0.5, 0.375, 0.5, 0.375, 0.5, 0.625, 0.5, 0.625, 0.75, 0.375, 0.75, 0.375, 0.75, 0.625, 0.75, 0.625, 1.0, 0.375, 1.0, 0.125, 0.5, 0.375, 0.5, 0.375, 0.75, 0.125, 0.75, 0.625, 0.5, 0.875, 0.5, 0.875, 0.75, 0.625, 0.75])
me_cube_323.materials.append(mat_mat_korzen)
me_cube_323.update()
me_cube_324 = bpy.data.meshes.new('Cube.324')
me_cube_324.from_pydata([(-0.05, -0.05, -0.05), (-0.05, -0.05, 0.05), (-0.05, 0.05, -0.05), (-0.05, 0.05, 0.05), (0.05, -0.05, -0.05), (0.05, -0.05, 0.05), (0.05, 0.05, -0.05), (0.05, 0.05, 0.05)], [], [(0, 1, 3, 2), (2, 3, 7, 6), (6, 7, 5, 4), (4, 5, 1, 0), (2, 6, 4, 0), (7, 3, 1, 5)])
_uv = me_cube_324.uv_layers.new(name='UVMap')
_uv.uv.foreach_set('vector', [0.375, 0.0, 0.625, 0.0, 0.625, 0.25, 0.375, 0.25, 0.375, 0.25, 0.625, 0.25, 0.625, 0.5, 0.375, 0.5, 0.375, 0.5, 0.625, 0.5, 0.625, 0.75, 0.375, 0.75, 0.375, 0.75, 0.625, 0.75, 0.625, 1.0, 0.375, 1.0, 0.125, 0.5, 0.375, 0.5, 0.375, 0.75, 0.125, 0.75, 0.625, 0.5, 0.875, 0.5, 0.875, 0.75, 0.625, 0.75])
me_cube_324.materials.append(mat_mat_korzen)
me_cube_324.update()
me_cube_325 = bpy.data.meshes.new('Cube.325')
me_cube_325.from_pydata([(-0.05, -0.05, -0.05), (-0.05, -0.05, 0.05), (-0.05, 0.05, -0.05), (-0.05, 0.05, 0.05), (0.05, -0.05, -0.05), (0.05, -0.05, 0.05), (0.05, 0.05, -0.05), (0.05, 0.05, 0.05)], [], [(0, 1, 3, 2), (2, 3, 7, 6), (6, 7, 5, 4), (4, 5, 1, 0), (2, 6, 4, 0), (7, 3, 1, 5)])
_uv = me_cube_325.uv_layers.new(name='UVMap')
_uv.uv.foreach_set('vector', [0.375, 0.0, 0.625, 0.0, 0.625, 0.25, 0.375, 0.25, 0.375, 0.25, 0.625, 0.25, 0.625, 0.5, 0.375, 0.5, 0.375, 0.5, 0.625, 0.5, 0.625, 0.75, 0.375, 0.75, 0.375, 0.75, 0.625, 0.75, 0.625, 1.0, 0.375, 1.0, 0.125, 0.5, 0.375, 0.5, 0.375, 0.75, 0.125, 0.75, 0.625, 0.5, 0.875, 0.5, 0.875, 0.75, 0.625, 0.75])
me_cube_325.materials.append(mat_mat_korzen)
me_cube_325.update()
me_cube_326 = bpy.data.meshes.new('Cube.326')
me_cube_326.from_pydata([(-0.05, -0.05, -0.05), (-0.05, -0.05, 0.05), (-0.05, 0.05, -0.05), (-0.05, 0.05, 0.05), (0.05, -0.05, -0.05), (0.05, -0.05, 0.05), (0.05, 0.05, -0.05), (0.05, 0.05, 0.05)], [], [(0, 1, 3, 2), (2, 3, 7, 6), (6, 7, 5, 4), (4, 5, 1, 0), (2, 6, 4, 0), (7, 3, 1, 5)])
_uv = me_cube_326.uv_layers.new(name='UVMap')
_uv.uv.foreach_set('vector', [0.375, 0.0, 0.625, 0.0, 0.625, 0.25, 0.375, 0.25, 0.375, 0.25, 0.625, 0.25, 0.625, 0.5, 0.375, 0.5, 0.375, 0.5, 0.625, 0.5, 0.625, 0.75, 0.375, 0.75, 0.375, 0.75, 0.625, 0.75, 0.625, 1.0, 0.375, 1.0, 0.125, 0.5, 0.375, 0.5, 0.375, 0.75, 0.125, 0.75, 0.625, 0.5, 0.875, 0.5, 0.875, 0.75, 0.625, 0.75])
me_cube_326.materials.append(mat_mat_korzen)
me_cube_326.update()
me_cube_327 = bpy.data.meshes.new('Cube.327')
me_cube_327.from_pydata([(-0.05, -0.05, -0.05), (-0.05, -0.05, 0.05), (-0.05, 0.05, -0.05), (-0.05, 0.05, 0.05), (0.05, -0.05, -0.05), (0.05, -0.05, 0.05), (0.05, 0.05, -0.05), (0.05, 0.05, 0.05)], [], [(0, 1, 3, 2), (2, 3, 7, 6), (6, 7, 5, 4), (4, 5, 1, 0), (2, 6, 4, 0), (7, 3, 1, 5)])
_uv = me_cube_327.uv_layers.new(name='UVMap')
_uv.uv.foreach_set('vector', [0.375, 0.0, 0.625, 0.0, 0.625, 0.25, 0.375, 0.25, 0.375, 0.25, 0.625, 0.25, 0.625, 0.5, 0.375, 0.5, 0.375, 0.5, 0.625, 0.5, 0.625, 0.75, 0.375, 0.75, 0.375, 0.75, 0.625, 0.75, 0.625, 1.0, 0.375, 1.0, 0.125, 0.5, 0.375, 0.5, 0.375, 0.75, 0.125, 0.75, 0.625, 0.5, 0.875, 0.5, 0.875, 0.75, 0.625, 0.75])
me_cube_327.materials.append(mat_mat_korzen)
me_cube_327.update()
me_cube_328 = bpy.data.meshes.new('Cube.328')
me_cube_328.from_pydata([(-0.05, -0.05, -0.05), (-0.05, -0.05, 0.05), (-0.05, 0.05, -0.05), (-0.05, 0.05, 0.05), (0.05, -0.05, -0.05), (0.05, -0.05, 0.05), (0.05, 0.05, -0.05), (0.05, 0.05, 0.05)], [], [(0, 1, 3, 2), (2, 3, 7, 6), (6, 7, 5, 4), (4, 5, 1, 0), (2, 6, 4, 0), (7, 3, 1, 5)])
_uv = me_cube_328.uv_layers.new(name='UVMap')
_uv.uv.foreach_set('vector', [0.375, 0.0, 0.625, 0.0, 0.625, 0.25, 0.375, 0.25, 0.375, 0.25, 0.625, 0.25, 0.625, 0.5, 0.375, 0.5, 0.375, 0.5, 0.625, 0.5, 0.625, 0.75, 0.375, 0.75, 0.375, 0.75, 0.625, 0.75, 0.625, 1.0, 0.375, 1.0, 0.125, 0.5, 0.375, 0.5, 0.375, 0.75, 0.125, 0.75, 0.625, 0.5, 0.875, 0.5, 0.875, 0.75, 0.625, 0.75])
me_cube_328.materials.append(mat_mat_korzen)
me_cube_328.update()
me_cube_329 = bpy.data.meshes.new('Cube.329')
me_cube_329.from_pydata([(-0.05, -0.05, -0.05), (-0.05, -0.05, 0.05), (-0.05, 0.05, -0.05), (-0.05, 0.05, 0.05), (0.05, -0.05, -0.05), (0.05, -0.05, 0.05), (0.05, 0.05, -0.05), (0.05, 0.05, 0.05)], [], [(0, 1, 3, 2), (2, 3, 7, 6), (6, 7, 5, 4), (4, 5, 1, 0), (2, 6, 4, 0), (7, 3, 1, 5)])
_uv = me_cube_329.uv_layers.new(name='UVMap')
_uv.uv.foreach_set('vector', [0.375, 0.0, 0.625, 0.0, 0.625, 0.25, 0.375, 0.25, 0.375, 0.25, 0.625, 0.25, 0.625, 0.5, 0.375, 0.5, 0.375, 0.5, 0.625, 0.5, 0.625, 0.75, 0.375, 0.75, 0.375, 0.75, 0.625, 0.75, 0.625, 1.0, 0.375, 1.0, 0.125, 0.5, 0.375, 0.5, 0.375, 0.75, 0.125, 0.75, 0.625, 0.5, 0.875, 0.5, 0.875, 0.75, 0.625, 0.75])
me_cube_329.materials.append(mat_mat_korzen)
me_cube_329.update()
me_cube_330 = bpy.data.meshes.new('Cube.330')
me_cube_330.from_pydata([(-0.05, -0.05, -0.05), (-0.05, -0.05, 0.05), (-0.05, 0.05, -0.05), (-0.05, 0.05, 0.05), (0.05, -0.05, -0.05), (0.05, -0.05, 0.05), (0.05, 0.05, -0.05), (0.05, 0.05, 0.05)], [], [(0, 1, 3, 2), (2, 3, 7, 6), (6, 7, 5, 4), (4, 5, 1, 0), (2, 6, 4, 0), (7, 3, 1, 5)])
_uv = me_cube_330.uv_layers.new(name='UVMap')
_uv.uv.foreach_set('vector', [0.375, 0.0, 0.625, 0.0, 0.625, 0.25, 0.375, 0.25, 0.375, 0.25, 0.625, 0.25, 0.625, 0.5, 0.375, 0.5, 0.375, 0.5, 0.625, 0.5, 0.625, 0.75, 0.375, 0.75, 0.375, 0.75, 0.625, 0.75, 0.625, 1.0, 0.375, 1.0, 0.125, 0.5, 0.375, 0.5, 0.375, 0.75, 0.125, 0.75, 0.625, 0.5, 0.875, 0.5, 0.875, 0.75, 0.625, 0.75])
me_cube_330.materials.append(mat_mat_korzen)
me_cube_330.update()
me_cube_331 = bpy.data.meshes.new('Cube.331')
me_cube_331.from_pydata([(-0.05, -0.05, -0.05), (-0.05, -0.05, 0.05), (-0.05, 0.05, -0.05), (-0.05, 0.05, 0.05), (0.05, -0.05, -0.05), (0.05, -0.05, 0.05), (0.05, 0.05, -0.05), (0.05, 0.05, 0.05)], [], [(0, 1, 3, 2), (2, 3, 7, 6), (6, 7, 5, 4), (4, 5, 1, 0), (2, 6, 4, 0), (7, 3, 1, 5)])
_uv = me_cube_331.uv_layers.new(name='UVMap')
_uv.uv.foreach_set('vector', [0.375, 0.0, 0.625, 0.0, 0.625, 0.25, 0.375, 0.25, 0.375, 0.25, 0.625, 0.25, 0.625, 0.5, 0.375, 0.5, 0.375, 0.5, 0.625, 0.5, 0.625, 0.75, 0.375, 0.75, 0.375, 0.75, 0.625, 0.75, 0.625, 1.0, 0.375, 1.0, 0.125, 0.5, 0.375, 0.5, 0.375, 0.75, 0.125, 0.75, 0.625, 0.5, 0.875, 0.5, 0.875, 0.75, 0.625, 0.75])
me_cube_331.materials.append(mat_mat_korzen)
me_cube_331.update()
me_cube_332 = bpy.data.meshes.new('Cube.332')
me_cube_332.from_pydata([(-0.05, -0.05, -0.05), (-0.05, -0.05, 0.05), (-0.05, 0.05, -0.05), (-0.05, 0.05, 0.05), (0.05, -0.05, -0.05), (0.05, -0.05, 0.05), (0.05, 0.05, -0.05), (0.05, 0.05, 0.05)], [], [(0, 1, 3, 2), (2, 3, 7, 6), (6, 7, 5, 4), (4, 5, 1, 0), (2, 6, 4, 0), (7, 3, 1, 5)])
_uv = me_cube_332.uv_layers.new(name='UVMap')
_uv.uv.foreach_set('vector', [0.375, 0.0, 0.625, 0.0, 0.625, 0.25, 0.375, 0.25, 0.375, 0.25, 0.625, 0.25, 0.625, 0.5, 0.375, 0.5, 0.375, 0.5, 0.625, 0.5, 0.625, 0.75, 0.375, 0.75, 0.375, 0.75, 0.625, 0.75, 0.625, 1.0, 0.375, 1.0, 0.125, 0.5, 0.375, 0.5, 0.375, 0.75, 0.125, 0.75, 0.625, 0.5, 0.875, 0.5, 0.875, 0.75, 0.625, 0.75])
me_cube_332.materials.append(mat_mat_korzen)
me_cube_332.update()

# ---- objects
ob_plane = bpy.data.objects.new('Plane', me_plane_009)
ob_cylinder = bpy.data.objects.new('Cylinder', me_cylinder_027)
ob_cube = bpy.data.objects.new('Cube', me_cube_295)
ob_cube_001 = bpy.data.objects.new('Cube.001', me_cube_296)
ob_cube_002 = bpy.data.objects.new('Cube.002', me_cube_297)
ob_cube_003 = bpy.data.objects.new('Cube.003', me_cube_298)
ob_cube_004 = bpy.data.objects.new('Cube.004', me_cube_299)
ob_cube_005 = bpy.data.objects.new('Cube.005', me_cube_300)
ob_cylinder_001 = bpy.data.objects.new('Cylinder.001', me_cylinder_028)
ob_cube_006 = bpy.data.objects.new('Cube.006', me_cube_301)
ob_cube_007 = bpy.data.objects.new('Cube.007', me_cube_302)
ob_cube_008 = bpy.data.objects.new('Cube.008', me_cube_303)
ob_cube_009 = bpy.data.objects.new('Cube.009', me_cube_304)
ob_cube_010 = bpy.data.objects.new('Cube.010', me_cube_305)
ob_cube_011 = bpy.data.objects.new('Cube.011', me_cube_306)
ob_cube_012 = bpy.data.objects.new('Cube.012', me_cube_307)
ob_cube_013 = bpy.data.objects.new('Cube.013', me_cube_308)
ob_cube_014 = bpy.data.objects.new('Cube.014', me_cube_309)
ob_cube_015 = bpy.data.objects.new('Cube.015', me_cube_310)
ob_cube_016 = bpy.data.objects.new('Cube.016', me_cube_311)
ob_cube_017 = bpy.data.objects.new('Cube.017', me_cube_312)
ob_cylinder_002 = bpy.data.objects.new('Cylinder.002', me_cylinder_029)
ob_cube_018 = bpy.data.objects.new('Cube.018', me_cube_313)
ob_cube_019 = bpy.data.objects.new('Cube.019', me_cube_314)
ob_cube_020 = bpy.data.objects.new('Cube.020', me_cube_315)
ob_cube_021 = bpy.data.objects.new('Cube.021', me_cube_316)
ob_cube_022 = bpy.data.objects.new('Cube.022', me_cube_317)
ob_cube_023 = bpy.data.objects.new('Cube.023', me_cube_318)
ob_cube_024 = bpy.data.objects.new('Cube.024', me_cube_319)
ob_cube_025 = bpy.data.objects.new('Cube.025', me_cube_320)
ob_cube_026 = bpy.data.objects.new('Cube.026', me_cube_321)
ob_cube_027 = bpy.data.objects.new('Cube.027', me_cube_322)
ob_cube_028 = bpy.data.objects.new('Cube.028', me_cube_323)
ob_cube_029 = bpy.data.objects.new('Cube.029', me_cube_324)
ob_cube_030 = bpy.data.objects.new('Cube.030', me_cube_325)
ob_cube_031 = bpy.data.objects.new('Cube.031', me_cube_326)
ob_cube_032 = bpy.data.objects.new('Cube.032', me_cube_327)
ob_cube_033 = bpy.data.objects.new('Cube.033', me_cube_328)
ob_cube_034 = bpy.data.objects.new('Cube.034', me_cube_329)
ob_cube_035 = bpy.data.objects.new('Cube.035', me_cube_330)
ob_cube_036 = bpy.data.objects.new('Cube.036', me_cube_331)
ob_cube_037 = bpy.data.objects.new('Cube.037', me_cube_332)
ob_camera = bpy.data.objects.new('Camera', cam_camera_009)
ob_sun = bpy.data.objects.new('Sun', light_sun_009)

# ---- transforms, parenting, visibility, modifiers, constraints
ob_plane.location = (0.0, 0.0, 0.0)
ob_cylinder.location = (3.0, 0.0, 0.5)
ob_cube.location = (3.2, 0.0, 1.0)
ob_cube.rotation_euler = (0.0, -0.4363, 0.0)
ob_cube.scale = (2.0, 0.4, 0.1)
ob_cube_001.location = (2.9, 0.1732, 1.0)
ob_cube_001.rotation_euler = (0.0, -0.4363, 2.094)
ob_cube_001.scale = (2.0, 0.4, 0.1)
ob_cube_002.location = (2.9, -0.1732, 1.0)
ob_cube_002.rotation_euler = (0.0, -0.4363, 4.189)
ob_cube_002.scale = (2.0, 0.4, 0.1)
ob_cube_003.location = (3.2, 0.0, 0.05)
ob_cube_003.rotation_euler = (0.0, 0.4363, 0.0)
ob_cube_003.scale = (3.0, 0.4, 0.4)
ob_cube_004.location = (2.9, 0.1732, 0.05)
ob_cube_004.rotation_euler = (0.0, 0.4363, 2.094)
ob_cube_004.scale = (3.0, 0.4, 0.4)
ob_cube_005.location = (2.9, -0.1732, 0.05)
ob_cube_005.rotation_euler = (0.0, 0.4363, 4.189)
ob_cube_005.scale = (3.0, 0.4, 0.4)
ob_cylinder_001.location = (0.0, 0.0, 0.75)
ob_cube_006.location = (0.2, 0.0, 1.5)
ob_cube_006.rotation_euler = (0.0, -0.4363, 0.0)
ob_cube_006.scale = (2.0, 0.4, 0.1)
ob_cube_007.location = (0.1, 0.1732, 1.5)
ob_cube_007.rotation_euler = (0.0, -0.4363, 1.047)
ob_cube_007.scale = (2.0, 0.4, 0.1)
ob_cube_008.location = (-0.1, 0.1732, 1.5)
ob_cube_008.rotation_euler = (0.0, -0.4363, 2.094)
ob_cube_008.scale = (2.0, 0.4, 0.1)
ob_cube_009.location = (-0.2, 2.449e-17, 1.5)
ob_cube_009.rotation_euler = (0.0, -0.4363, 3.142)
ob_cube_009.scale = (2.0, 0.4, 0.1)
ob_cube_010.location = (-0.1, -0.1732, 1.5)
ob_cube_010.rotation_euler = (0.0, -0.4363, 4.189)
ob_cube_010.scale = (2.0, 0.4, 0.1)
ob_cube_011.location = (0.1, -0.1732, 1.5)
ob_cube_011.rotation_euler = (0.0, -0.4363, 5.236)
ob_cube_011.scale = (2.0, 0.4, 0.1)
ob_cube_012.location = (0.2, 0.0, 0.05)
ob_cube_012.rotation_euler = (0.0, 0.4363, 0.0)
ob_cube_012.scale = (3.0, 0.4, 0.4)
ob_cube_013.location = (0.1, 0.1732, 0.05)
ob_cube_013.rotation_euler = (0.0, 0.4363, 1.047)
ob_cube_013.scale = (3.0, 0.4, 0.4)
ob_cube_014.location = (-0.1, 0.1732, 0.05)
ob_cube_014.rotation_euler = (0.0, 0.4363, 2.094)
ob_cube_014.scale = (3.0, 0.4, 0.4)
ob_cube_015.location = (-0.2, 2.449e-17, 0.05)
ob_cube_015.rotation_euler = (0.0, 0.4363, 3.142)
ob_cube_015.scale = (3.0, 0.4, 0.4)
ob_cube_016.location = (-0.1, -0.1732, 0.05)
ob_cube_016.rotation_euler = (0.0, 0.4363, 4.189)
ob_cube_016.scale = (3.0, 0.4, 0.4)
ob_cube_017.location = (0.1, -0.1732, 0.05)
ob_cube_017.rotation_euler = (0.0, 0.4363, 5.236)
ob_cube_017.scale = (3.0, 0.4, 0.4)
ob_cylinder_002.location = (-3.0, 0.0, 1.0)
ob_cube_018.location = (-2.8, 0.0, 2.0)
ob_cube_018.rotation_euler = (0.0, -0.4363, 0.0)
ob_cube_018.scale = (2.0, 0.4, 0.1)
ob_cube_019.location = (-2.838, 0.1176, 2.0)
ob_cube_019.rotation_euler = (0.0, -0.4363, 0.6283)
ob_cube_019.scale = (2.0, 0.4, 0.1)
ob_cube_020.location = (-2.938, 0.1902, 2.0)
ob_cube_020.rotation_euler = (0.0, -0.4363, 1.257)
ob_cube_020.scale = (2.0, 0.4, 0.1)
ob_cube_021.location = (-3.062, 0.1902, 2.0)
ob_cube_021.rotation_euler = (0.0, -0.4363, 1.885)
ob_cube_021.scale = (2.0, 0.4, 0.1)
ob_cube_022.location = (-3.162, 0.1176, 2.0)
ob_cube_022.rotation_euler = (0.0, -0.4363, 2.513)
ob_cube_022.scale = (2.0, 0.4, 0.1)
ob_cube_023.location = (-3.2, 2.449e-17, 2.0)
ob_cube_023.rotation_euler = (0.0, -0.4363, 3.142)
ob_cube_023.scale = (2.0, 0.4, 0.1)
ob_cube_024.location = (-3.162, -0.1176, 2.0)
ob_cube_024.rotation_euler = (0.0, -0.4363, 3.77)
ob_cube_024.scale = (2.0, 0.4, 0.1)
ob_cube_025.location = (-3.062, -0.1902, 2.0)
ob_cube_025.rotation_euler = (0.0, -0.4363, 4.398)
ob_cube_025.scale = (2.0, 0.4, 0.1)
ob_cube_026.location = (-2.938, -0.1902, 2.0)
ob_cube_026.rotation_euler = (0.0, -0.4363, 5.027)
ob_cube_026.scale = (2.0, 0.4, 0.1)
ob_cube_027.location = (-2.838, -0.1176, 2.0)
ob_cube_027.rotation_euler = (0.0, -0.4363, 5.655)
ob_cube_027.scale = (2.0, 0.4, 0.1)
ob_cube_028.location = (-2.8, 0.0, 0.05)
ob_cube_028.rotation_euler = (0.0, 0.4363, 0.0)
ob_cube_028.scale = (3.0, 0.4, 0.4)
ob_cube_029.location = (-2.838, 0.1176, 0.05)
ob_cube_029.rotation_euler = (0.0, 0.4363, 0.6283)
ob_cube_029.scale = (3.0, 0.4, 0.4)
ob_cube_030.location = (-2.938, 0.1902, 0.05)
ob_cube_030.rotation_euler = (0.0, 0.4363, 1.257)
ob_cube_030.scale = (3.0, 0.4, 0.4)
ob_cube_031.location = (-3.062, 0.1902, 0.05)
ob_cube_031.rotation_euler = (0.0, 0.4363, 1.885)
ob_cube_031.scale = (3.0, 0.4, 0.4)
ob_cube_032.location = (-3.162, 0.1176, 0.05)
ob_cube_032.rotation_euler = (0.0, 0.4363, 2.513)
ob_cube_032.scale = (3.0, 0.4, 0.4)
ob_cube_033.location = (-3.2, 2.449e-17, 0.05)
ob_cube_033.rotation_euler = (0.0, 0.4363, 3.142)
ob_cube_033.scale = (3.0, 0.4, 0.4)
ob_cube_034.location = (-3.162, -0.1176, 0.05)
ob_cube_034.rotation_euler = (0.0, 0.4363, 3.77)
ob_cube_034.scale = (3.0, 0.4, 0.4)
ob_cube_035.location = (-3.062, -0.1902, 0.05)
ob_cube_035.rotation_euler = (0.0, 0.4363, 4.398)
ob_cube_035.scale = (3.0, 0.4, 0.4)
ob_cube_036.location = (-2.938, -0.1902, 0.05)
ob_cube_036.rotation_euler = (0.0, 0.4363, 5.027)
ob_cube_036.scale = (3.0, 0.4, 0.4)
ob_cube_037.location = (-2.838, -0.1176, 0.05)
ob_cube_037.rotation_euler = (0.0, 0.4363, 5.655)
ob_cube_037.scale = (3.0, 0.4, 0.4)
ob_camera.location = (0.0, -10.0, 4.7)
ob_camera.rotation_euler = (1.117, 0.0, 0.0)
ob_sun.location = (7.0, -2.0, 10.0)
ob_sun.rotation_euler = (-0.4363, 0.0, 4.363)

# ---- collection membership
col_collection.objects.link(ob_plane)
col_collection.objects.link(ob_cylinder)
col_collection.objects.link(ob_cube)
col_collection.objects.link(ob_cube_001)
col_collection.objects.link(ob_cube_002)
col_collection.objects.link(ob_cube_003)
col_collection.objects.link(ob_cube_004)
col_collection.objects.link(ob_cube_005)
col_collection.objects.link(ob_cylinder_001)
col_collection.objects.link(ob_cube_006)
col_collection.objects.link(ob_cube_007)
col_collection.objects.link(ob_cube_008)
col_collection.objects.link(ob_cube_009)
col_collection.objects.link(ob_cube_010)
col_collection.objects.link(ob_cube_011)
col_collection.objects.link(ob_cube_012)
col_collection.objects.link(ob_cube_013)
col_collection.objects.link(ob_cube_014)
col_collection.objects.link(ob_cube_015)
col_collection.objects.link(ob_cube_016)
col_collection.objects.link(ob_cube_017)
col_collection.objects.link(ob_cylinder_002)
col_collection.objects.link(ob_cube_018)
col_collection.objects.link(ob_cube_019)
col_collection.objects.link(ob_cube_020)
col_collection.objects.link(ob_cube_021)
col_collection.objects.link(ob_cube_022)
col_collection.objects.link(ob_cube_023)
col_collection.objects.link(ob_cube_024)
col_collection.objects.link(ob_cube_025)
col_collection.objects.link(ob_cube_026)
col_collection.objects.link(ob_cube_027)
col_collection.objects.link(ob_cube_028)
col_collection.objects.link(ob_cube_029)
col_collection.objects.link(ob_cube_030)
col_collection.objects.link(ob_cube_031)
col_collection.objects.link(ob_cube_032)
col_collection.objects.link(ob_cube_033)
col_collection.objects.link(ob_cube_034)
col_collection.objects.link(ob_cube_035)
col_collection.objects.link(ob_cube_036)
col_collection.objects.link(ob_cube_037)
col_collection.objects.link(ob_camera)
col_collection.objects.link(ob_sun)

# ---- scene / render settings (as saved in the file)
scene.camera = ob_camera
scene.frame_start = 1; scene.frame_end = 250; scene.frame_set(1)
scene.render.engine = 'BLENDER_EEVEE_NEXT'
scene.render.resolution_x = 800
scene.render.resolution_y = 600
scene.render.bake_bias = 0.0
scene.render.bake_samples = 0
scene.cycles.sampling_pattern = 'TABULATED_SOBOL'
scene.eevee.use_volume_custom_range = False
bpy.context.view_layer.update()
